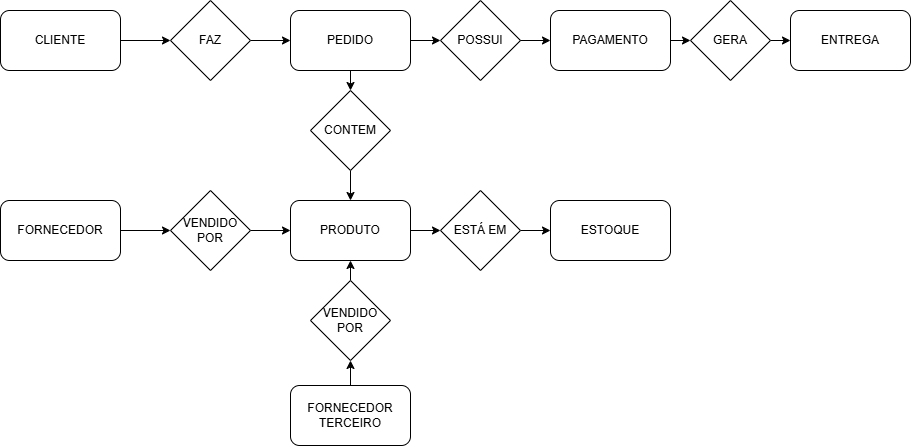

The diagram above was exported from draw.io. Its source (the exported page's mxGraphModel, read from the mxfile embedded in the PNG):
<mxGraphModel dx="1433" dy="820" grid="1" gridSize="10" guides="1" tooltips="1" connect="1" arrows="1" fold="1" page="1" pageScale="1" pageWidth="827" pageHeight="1169" math="0" shadow="0">
  <root>
    <mxCell id="WIyWlLk6GJQsqaUBKTNV-0" />
    <mxCell id="WIyWlLk6GJQsqaUBKTNV-1" parent="WIyWlLk6GJQsqaUBKTNV-0" />
    <mxCell id="8DiSjOAtz9QZVWImULLB-14" style="edgeStyle=orthogonalEdgeStyle;rounded=0;orthogonalLoop=1;jettySize=auto;html=1;exitX=1;exitY=0.5;exitDx=0;exitDy=0;entryX=0;entryY=0.5;entryDx=0;entryDy=0;" edge="1" parent="WIyWlLk6GJQsqaUBKTNV-1" source="8DiSjOAtz9QZVWImULLB-5" target="8DiSjOAtz9QZVWImULLB-13">
      <mxGeometry relative="1" as="geometry" />
    </mxCell>
    <mxCell id="8DiSjOAtz9QZVWImULLB-5" value="CLIENTE" style="rounded=1;whiteSpace=wrap;html=1;" vertex="1" parent="WIyWlLk6GJQsqaUBKTNV-1">
      <mxGeometry x="30" y="150" width="120" height="60" as="geometry" />
    </mxCell>
    <mxCell id="8DiSjOAtz9QZVWImULLB-36" style="edgeStyle=orthogonalEdgeStyle;rounded=0;orthogonalLoop=1;jettySize=auto;html=1;exitX=1;exitY=0.5;exitDx=0;exitDy=0;entryX=0;entryY=0.5;entryDx=0;entryDy=0;" edge="1" parent="WIyWlLk6GJQsqaUBKTNV-1" source="8DiSjOAtz9QZVWImULLB-6" target="8DiSjOAtz9QZVWImULLB-34">
      <mxGeometry relative="1" as="geometry" />
    </mxCell>
    <mxCell id="8DiSjOAtz9QZVWImULLB-6" value="PRODUTO" style="rounded=1;whiteSpace=wrap;html=1;" vertex="1" parent="WIyWlLk6GJQsqaUBKTNV-1">
      <mxGeometry x="320" y="340" width="120" height="60" as="geometry" />
    </mxCell>
    <mxCell id="8DiSjOAtz9QZVWImULLB-7" value="ENTREGA" style="rounded=1;whiteSpace=wrap;html=1;" vertex="1" parent="WIyWlLk6GJQsqaUBKTNV-1">
      <mxGeometry x="820" y="150" width="120" height="60" as="geometry" />
    </mxCell>
    <mxCell id="8DiSjOAtz9QZVWImULLB-41" style="edgeStyle=orthogonalEdgeStyle;rounded=0;orthogonalLoop=1;jettySize=auto;html=1;exitX=1;exitY=0.5;exitDx=0;exitDy=0;entryX=0;entryY=0.5;entryDx=0;entryDy=0;" edge="1" parent="WIyWlLk6GJQsqaUBKTNV-1" source="8DiSjOAtz9QZVWImULLB-8" target="8DiSjOAtz9QZVWImULLB-38">
      <mxGeometry relative="1" as="geometry" />
    </mxCell>
    <mxCell id="8DiSjOAtz9QZVWImULLB-8" value="FORNECEDOR" style="rounded=1;whiteSpace=wrap;html=1;" vertex="1" parent="WIyWlLk6GJQsqaUBKTNV-1">
      <mxGeometry x="30" y="340" width="120" height="60" as="geometry" />
    </mxCell>
    <mxCell id="8DiSjOAtz9QZVWImULLB-9" value="ESTOQUE" style="rounded=1;whiteSpace=wrap;html=1;" vertex="1" parent="WIyWlLk6GJQsqaUBKTNV-1">
      <mxGeometry x="580" y="340" width="120" height="60" as="geometry" />
    </mxCell>
    <mxCell id="8DiSjOAtz9QZVWImULLB-30" style="edgeStyle=orthogonalEdgeStyle;rounded=0;orthogonalLoop=1;jettySize=auto;html=1;exitX=1;exitY=0.5;exitDx=0;exitDy=0;entryX=0;entryY=0.5;entryDx=0;entryDy=0;" edge="1" parent="WIyWlLk6GJQsqaUBKTNV-1" source="8DiSjOAtz9QZVWImULLB-10" target="8DiSjOAtz9QZVWImULLB-18">
      <mxGeometry relative="1" as="geometry" />
    </mxCell>
    <mxCell id="8DiSjOAtz9QZVWImULLB-10" value="PAGAMENTO" style="rounded=1;whiteSpace=wrap;html=1;" vertex="1" parent="WIyWlLk6GJQsqaUBKTNV-1">
      <mxGeometry x="580" y="150" width="120" height="60" as="geometry" />
    </mxCell>
    <mxCell id="8DiSjOAtz9QZVWImULLB-27" style="edgeStyle=orthogonalEdgeStyle;rounded=0;orthogonalLoop=1;jettySize=auto;html=1;exitX=0.5;exitY=1;exitDx=0;exitDy=0;entryX=0.5;entryY=0;entryDx=0;entryDy=0;" edge="1" parent="WIyWlLk6GJQsqaUBKTNV-1" source="8DiSjOAtz9QZVWImULLB-11" target="8DiSjOAtz9QZVWImULLB-16">
      <mxGeometry relative="1" as="geometry" />
    </mxCell>
    <mxCell id="8DiSjOAtz9QZVWImULLB-28" style="edgeStyle=orthogonalEdgeStyle;rounded=0;orthogonalLoop=1;jettySize=auto;html=1;exitX=1;exitY=0.5;exitDx=0;exitDy=0;" edge="1" parent="WIyWlLk6GJQsqaUBKTNV-1" source="8DiSjOAtz9QZVWImULLB-11" target="8DiSjOAtz9QZVWImULLB-17">
      <mxGeometry relative="1" as="geometry" />
    </mxCell>
    <mxCell id="8DiSjOAtz9QZVWImULLB-11" value="PEDIDO" style="rounded=1;whiteSpace=wrap;html=1;" vertex="1" parent="WIyWlLk6GJQsqaUBKTNV-1">
      <mxGeometry x="320" y="150" width="120" height="60" as="geometry" />
    </mxCell>
    <mxCell id="8DiSjOAtz9QZVWImULLB-15" style="edgeStyle=orthogonalEdgeStyle;rounded=0;orthogonalLoop=1;jettySize=auto;html=1;exitX=1;exitY=0.5;exitDx=0;exitDy=0;entryX=0;entryY=0.5;entryDx=0;entryDy=0;" edge="1" parent="WIyWlLk6GJQsqaUBKTNV-1" source="8DiSjOAtz9QZVWImULLB-13" target="8DiSjOAtz9QZVWImULLB-11">
      <mxGeometry relative="1" as="geometry" />
    </mxCell>
    <mxCell id="8DiSjOAtz9QZVWImULLB-13" value="FAZ" style="rhombus;whiteSpace=wrap;html=1;" vertex="1" parent="WIyWlLk6GJQsqaUBKTNV-1">
      <mxGeometry x="200" y="140" width="80" height="80" as="geometry" />
    </mxCell>
    <mxCell id="8DiSjOAtz9QZVWImULLB-26" style="edgeStyle=orthogonalEdgeStyle;rounded=0;orthogonalLoop=1;jettySize=auto;html=1;exitX=0.5;exitY=1;exitDx=0;exitDy=0;entryX=0.5;entryY=0;entryDx=0;entryDy=0;" edge="1" parent="WIyWlLk6GJQsqaUBKTNV-1" source="8DiSjOAtz9QZVWImULLB-16" target="8DiSjOAtz9QZVWImULLB-6">
      <mxGeometry relative="1" as="geometry" />
    </mxCell>
    <mxCell id="8DiSjOAtz9QZVWImULLB-16" value="CONTEM" style="rhombus;whiteSpace=wrap;html=1;" vertex="1" parent="WIyWlLk6GJQsqaUBKTNV-1">
      <mxGeometry x="340" y="230" width="80" height="80" as="geometry" />
    </mxCell>
    <mxCell id="8DiSjOAtz9QZVWImULLB-29" style="edgeStyle=orthogonalEdgeStyle;rounded=0;orthogonalLoop=1;jettySize=auto;html=1;exitX=1;exitY=0.5;exitDx=0;exitDy=0;entryX=0;entryY=0.5;entryDx=0;entryDy=0;" edge="1" parent="WIyWlLk6GJQsqaUBKTNV-1" source="8DiSjOAtz9QZVWImULLB-17" target="8DiSjOAtz9QZVWImULLB-10">
      <mxGeometry relative="1" as="geometry" />
    </mxCell>
    <mxCell id="8DiSjOAtz9QZVWImULLB-17" value="POSSUI" style="rhombus;whiteSpace=wrap;html=1;" vertex="1" parent="WIyWlLk6GJQsqaUBKTNV-1">
      <mxGeometry x="470" y="140" width="80" height="80" as="geometry" />
    </mxCell>
    <mxCell id="8DiSjOAtz9QZVWImULLB-31" style="edgeStyle=orthogonalEdgeStyle;rounded=0;orthogonalLoop=1;jettySize=auto;html=1;exitX=1;exitY=0.5;exitDx=0;exitDy=0;entryX=0;entryY=0.5;entryDx=0;entryDy=0;" edge="1" parent="WIyWlLk6GJQsqaUBKTNV-1" source="8DiSjOAtz9QZVWImULLB-18" target="8DiSjOAtz9QZVWImULLB-7">
      <mxGeometry relative="1" as="geometry" />
    </mxCell>
    <mxCell id="8DiSjOAtz9QZVWImULLB-18" value="GERA" style="rhombus;whiteSpace=wrap;html=1;" vertex="1" parent="WIyWlLk6GJQsqaUBKTNV-1">
      <mxGeometry x="720" y="140" width="80" height="80" as="geometry" />
    </mxCell>
    <mxCell id="8DiSjOAtz9QZVWImULLB-44" style="edgeStyle=orthogonalEdgeStyle;rounded=0;orthogonalLoop=1;jettySize=auto;html=1;exitX=0.5;exitY=0;exitDx=0;exitDy=0;entryX=0.5;entryY=1;entryDx=0;entryDy=0;" edge="1" parent="WIyWlLk6GJQsqaUBKTNV-1" source="8DiSjOAtz9QZVWImULLB-19" target="8DiSjOAtz9QZVWImULLB-6">
      <mxGeometry relative="1" as="geometry" />
    </mxCell>
    <mxCell id="8DiSjOAtz9QZVWImULLB-19" value="VENDIDO POR" style="rhombus;whiteSpace=wrap;html=1;" vertex="1" parent="WIyWlLk6GJQsqaUBKTNV-1">
      <mxGeometry x="340" y="420" width="80" height="80" as="geometry" />
    </mxCell>
    <mxCell id="8DiSjOAtz9QZVWImULLB-43" style="edgeStyle=orthogonalEdgeStyle;rounded=0;orthogonalLoop=1;jettySize=auto;html=1;exitX=0.5;exitY=0;exitDx=0;exitDy=0;entryX=0.5;entryY=1;entryDx=0;entryDy=0;" edge="1" parent="WIyWlLk6GJQsqaUBKTNV-1" source="8DiSjOAtz9QZVWImULLB-21" target="8DiSjOAtz9QZVWImULLB-19">
      <mxGeometry relative="1" as="geometry" />
    </mxCell>
    <mxCell id="8DiSjOAtz9QZVWImULLB-21" value="FORNECEDOR TERCEIRO" style="rounded=1;whiteSpace=wrap;html=1;" vertex="1" parent="WIyWlLk6GJQsqaUBKTNV-1">
      <mxGeometry x="320" y="525" width="120" height="60" as="geometry" />
    </mxCell>
    <mxCell id="8DiSjOAtz9QZVWImULLB-37" style="edgeStyle=orthogonalEdgeStyle;rounded=0;orthogonalLoop=1;jettySize=auto;html=1;exitX=1;exitY=0.5;exitDx=0;exitDy=0;entryX=0;entryY=0.5;entryDx=0;entryDy=0;" edge="1" parent="WIyWlLk6GJQsqaUBKTNV-1" source="8DiSjOAtz9QZVWImULLB-34" target="8DiSjOAtz9QZVWImULLB-9">
      <mxGeometry relative="1" as="geometry" />
    </mxCell>
    <mxCell id="8DiSjOAtz9QZVWImULLB-34" value="ESTÁ EM" style="rhombus;whiteSpace=wrap;html=1;" vertex="1" parent="WIyWlLk6GJQsqaUBKTNV-1">
      <mxGeometry x="470" y="330" width="80" height="80" as="geometry" />
    </mxCell>
    <mxCell id="8DiSjOAtz9QZVWImULLB-42" style="edgeStyle=orthogonalEdgeStyle;rounded=0;orthogonalLoop=1;jettySize=auto;html=1;exitX=1;exitY=0.5;exitDx=0;exitDy=0;entryX=0;entryY=0.5;entryDx=0;entryDy=0;" edge="1" parent="WIyWlLk6GJQsqaUBKTNV-1" source="8DiSjOAtz9QZVWImULLB-38" target="8DiSjOAtz9QZVWImULLB-6">
      <mxGeometry relative="1" as="geometry" />
    </mxCell>
    <mxCell id="8DiSjOAtz9QZVWImULLB-38" value="VENDIDO POR" style="rhombus;whiteSpace=wrap;html=1;" vertex="1" parent="WIyWlLk6GJQsqaUBKTNV-1">
      <mxGeometry x="200" y="330" width="80" height="80" as="geometry" />
    </mxCell>
  </root>
</mxGraphModel>